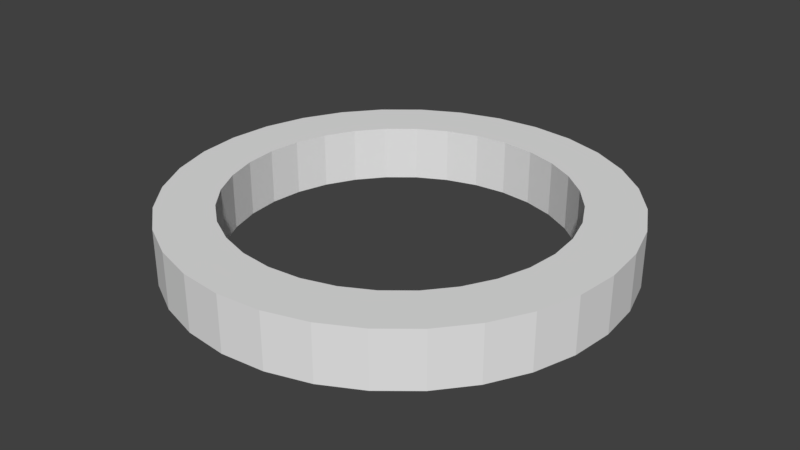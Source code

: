 # Source: ring.blend  (saved by Blender 2.77.0; exported with 4.5.12 LTS)
import bpy
from mathutils import Matrix  # noqa: F401  (used for matrix-valued properties, if any)

bpy.ops.wm.read_factory_settings(use_empty=True)
scene = bpy.context.scene
scene.name = 'Scene'

# ---- collections
col_collection_1 = bpy.data.collections.new('Collection 1'); scene.collection.children.link(col_collection_1)

# ---- world
world_world = bpy.data.worlds.new('World'); scene.world = world_world
world_world.color = (0.05088, 0.05088, 0.05088)
world_world.use_sun_shadow = False
world_world.sun_shadow_jitter_overblur = 0.0
world_world.cycles.sampling_method = 'MANUAL'

# ---- meshes
me_cylinder = bpy.data.meshes.new('Cylinder')
me_cylinder.from_pydata([(0.6929, -0.287, 0.25), (0.5303, -0.5303, 0.25), (0.1463, -0.7356, 0.25), (-0.5303, -0.5303, 0.25), (0.4167, -0.6236, 0.25), (0.287, -0.6929, 0.25), (0.7071, -0.7071, 0.25), (0.5556, -0.8315, 0.25), (-0.1951, -0.9808, 0.25), (-0.3827, -0.9239, 0.25), (-3.258e-07, -1.0, 0.25), (0.3827, -0.9239, 0.25), (0.8315, -0.5556, 0.25), (0.9239, -0.3827, 0.25), (0.6236, 0.4167, 0.25), (-2.444e-07, -0.75, 0.25), (-0.1463, -0.7356, 0.25), (0.7356, 0.1463, 0.25), (0.75, 5.662e-08, 0.25), (0.7356, -0.1463, 0.25), (0.5303, 0.5303, 0.25), (0.6929, 0.287, 0.25), (-0.4167, -0.6236, 0.25), (-0.287, -0.6929, 0.25), (0.6236, -0.4167, 0.25), (0.9808, -0.1951, 0.25), (0.1951, -0.9808, 0.25), (0.9808, 0.1951, 0.25), (1.0, 7.55e-08, 0.25), (0.9239, 0.3827, 0.25), (-0.7071, -0.7071, 0.25), (-0.5556, -0.8315, 0.25), (0.7071, 0.7071, 0.25), (0.8315, 0.5556, 0.25), (-0.6929, 0.287, 0.25), (-0.6929, -0.287, 0.25), (-0.7356, -0.1463, 0.25), (-0.6236, -0.4167, 0.25), (0.0, 1.0, 0.25), (-0.7356, 0.1463, 0.25), (-0.1951, 0.9808, 0.25), (-0.6236, 0.4167, 0.25), (-0.75, 7.242e-07, 0.25), (-0.5303, 0.5303, 0.25), (-0.3827, 0.9239, 0.25), (0.4167, 0.6236, 0.25), (0.1463, 0.7356, 0.25), (0.0, 0.75, 0.25), (0.287, 0.6929, 0.25), (-0.9808, -0.1951, 0.25), (-0.8315, -0.5556, 0.25), (-0.9239, -0.3827, 0.25), (-0.9808, 0.1951, 0.25), (-1.0, 9.656e-07, 0.25), (-0.9239, 0.3827, 0.25), (0.3827, 0.9239, 0.25), (0.1951, 0.9808, 0.25), (0.5556, 0.8315, 0.25), (-0.5556, 0.8315, 0.25), (-0.7071, 0.7071, 0.25), (-0.8315, 0.5556, 0.25), (-0.1463, 0.7356, 0.25), (-0.4167, 0.6236, 0.25), (-0.287, 0.6929, 0.25), (-0.1951, 0.9808, -0.25), (0.0, 1.0, -0.25), (0.1951, 0.9808, -0.25), (-0.3827, 0.9239, -0.25), (0.3827, 0.9239, -0.25), (0.5556, 0.8315, -0.25), (-0.5556, 0.8315, -0.25), (0.8315, 0.5556, -0.25), (0.7071, 0.7071, -0.25), (0.1463, 0.7356, -0.25), (0.0, 0.75, -0.25), (0.287, 0.6929, -0.25), (-0.1463, 0.7356, -0.25), (-0.287, 0.6929, -0.25), (-0.7071, 0.7071, -0.25), (1.0, 7.55e-08, -0.25), (0.9239, 0.3827, -0.25), (0.9808, 0.1951, -0.25), (0.75, 5.662e-08, -0.25), (0.7356, 0.1463, -0.25), (0.6929, 0.287, -0.25), (0.5303, 0.5303, -0.25), (0.4167, 0.6236, -0.25), (0.6236, 0.4167, -0.25), (-0.5303, 0.5303, -0.25), (-0.4167, 0.6236, -0.25), (0.9808, -0.1951, -0.25), (0.8315, -0.5556, -0.25), (0.9239, -0.3827, -0.25), (0.7356, -0.1463, -0.25), (0.6929, -0.287, -0.25), (0.6236, -0.4167, -0.25), (0.5303, -0.5303, -0.25), (0.7071, -0.7071, -0.25), (-0.8315, 0.5556, -0.25), (-0.6236, 0.4167, -0.25), (-0.6929, 0.287, -0.25), (-0.75, 7.242e-07, -0.25), (-0.7356, 0.1463, -0.25), (-1.0, 9.656e-07, -0.25), (-0.9808, 0.1951, -0.25), (-0.9239, 0.3827, -0.25), (-0.5303, -0.5303, -0.25), (-0.6236, -0.4167, -0.25), (-0.6929, -0.287, -0.25), (-0.7356, -0.1463, -0.25), (-0.9239, -0.3827, -0.25), (-0.8315, -0.5556, -0.25), (-0.9808, -0.1951, -0.25), (0.3827, -0.9239, -0.25), (0.5556, -0.8315, -0.25), (0.4167, -0.6236, -0.25), (0.287, -0.6929, -0.25), (0.1463, -0.7356, -0.25), (0.1951, -0.9808, -0.25), (-2.444e-07, -0.75, -0.25), (-3.258e-07, -1.0, -0.25), (-0.1463, -0.7356, -0.25), (-0.1951, -0.9808, -0.25), (-0.287, -0.6929, -0.25), (-0.3827, -0.9239, -0.25), (-0.5556, -0.8315, -0.25), (-0.4167, -0.6236, -0.25), (-0.7071, -0.7071, -0.25)], [], [(53, 42, 39, 34, 41, 43, 62, 63, 61, 47, 46, 48, 45, 20, 14, 21, 17, 18, 28, 27, 29, 33, 32, 57, 55, 56, 38, 40, 44, 58, 59, 60, 54, 52), (42, 53, 49, 51, 50, 30, 31, 9, 8, 10, 26, 11, 7, 6, 12, 13, 25, 28, 18, 19, 0, 24, 1, 4, 5, 2, 15, 16, 23, 22, 3, 37, 35, 36), (95, 96, 1, 24), (65, 64, 40, 38), (81, 79, 82, 83, 84, 87, 85, 86, 75, 73, 74, 76, 77, 89, 88, 99, 100, 102, 101, 103, 104, 105, 98, 78, 70, 67, 64, 65, 66, 68, 69, 72, 71, 80), (93, 82, 79, 90, 92, 91, 97, 114, 113, 118, 120, 122, 124, 125, 127, 111, 110, 112, 103, 101, 109, 108, 107, 106, 126, 123, 121, 119, 117, 116, 115, 96, 95, 94), (98, 105, 54, 60), (112, 110, 51, 49), (90, 79, 28, 25), (68, 66, 56, 55), (110, 111, 50, 51), (76, 74, 47, 61), (122, 120, 10, 8), (107, 108, 35, 37), (103, 112, 49, 53), (72, 69, 57, 32), (106, 107, 37, 3), (97, 91, 12, 6), (91, 92, 13, 12), (92, 90, 25, 13), (70, 78, 59, 58), (100, 99, 41, 34), (123, 126, 22, 23), (85, 87, 14, 20), (118, 113, 11, 26), (115, 116, 5, 4), (93, 94, 0, 19), (94, 95, 24, 0), (117, 119, 15, 2), (113, 114, 7, 11), (88, 89, 62, 43), (116, 117, 2, 5), (84, 83, 17, 21), (81, 80, 29, 27), (89, 77, 63, 62), (96, 115, 4, 1), (127, 125, 31, 30), (64, 67, 44, 40), (83, 82, 18, 17), (108, 109, 36, 35), (126, 106, 3, 22), (120, 118, 26, 10), (66, 65, 38, 56), (71, 72, 32, 33), (80, 71, 33, 29), (74, 73, 46, 47), (67, 70, 58, 44), (75, 86, 45, 48), (125, 124, 9, 31), (79, 81, 27, 28), (87, 84, 21, 14), (69, 68, 55, 57), (111, 127, 30, 50), (73, 75, 48, 46), (77, 76, 61, 63), (105, 104, 52, 54), (78, 98, 60, 59), (114, 97, 6, 7), (109, 101, 42, 36), (82, 93, 19, 18), (121, 123, 23, 16), (124, 122, 8, 9), (99, 88, 43, 41), (104, 103, 53, 52), (119, 121, 16, 15), (101, 102, 39, 42), (86, 85, 20, 45), (102, 100, 34, 39)])
me_cylinder.use_remesh_preserve_volume = False
me_cylinder.use_remesh_preserve_attributes = False
me_cylinder.use_mirror_vertex_groups = False
me_cylinder.update()

# ---- objects
ob_cylinder = bpy.data.objects.new('Cylinder', me_cylinder)

# ---- transforms, parenting, visibility, modifiers, constraints
ob_cylinder.location = (0.0, 0.0, 0.0)
ob_cylinder.scale = (2.0, 2.0, 1.0)
ob_cylinder.lineart.crease_threshold = 0.0

# ---- collection membership
col_collection_1.objects.link(ob_cylinder)

# ---- scene / render settings (as saved in the file)
scene.frame_start = 1; scene.frame_end = 250; scene.frame_set(1)
scene.render.engine = 'BLENDER_EEVEE_NEXT'
scene.render.resolution_percentage = 50
scene.render.dither_intensity = 0.0
scene.cycles.use_denoising = False
scene.cycles.samples = 128
scene.cycles.sampling_pattern = 'TABULATED_SOBOL'
scene.cycles.light_sampling_threshold = 0.0
scene.cycles.use_adaptive_sampling = False
scene.cycles.use_light_tree = False
scene.cycles.blur_glossy = 0.0
scene.cycles.sample_clamp_indirect = 0.0
scene.view_settings.view_transform = 'Standard'
bpy.context.view_layer.update()

# ---- added for rendering (the .blend has no active camera and no usable light): camera, sun
cam_auto = bpy.data.cameras.new('AutoCamera')
cam_auto.lens = 50.0
cam_auto.sensor_width = 36.0
cam_auto.clip_end = 1000.0
ob_auto_camera = bpy.data.objects.new('AutoCamera', cam_auto)
scene.collection.objects.link(ob_auto_camera)
ob_auto_camera.location = (5.25427, -6.30512, 4.20341)
ob_auto_camera.rotation_euler = (1.09748, -7.21219e-08, 0.694738)
scene.camera = ob_auto_camera
light_auto_sun = bpy.data.lights.new('AutoSun', 'SUN')
light_auto_sun.energy = 3.0
light_auto_sun.angle = 0.0523599
ob_auto_sun = bpy.data.objects.new('AutoSun', light_auto_sun)
scene.collection.objects.link(ob_auto_sun)
ob_auto_sun.rotation_euler = (0.872665, 0.174533, 0.523599)
bpy.context.view_layer.update()
